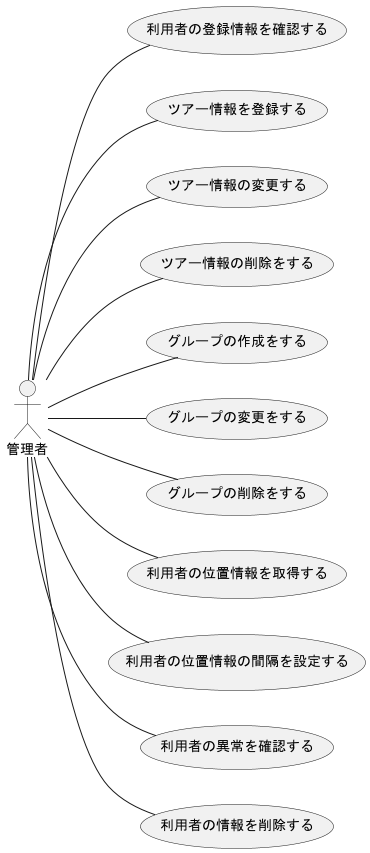

The diagram above was rendered by PlantUML. Its source (embedded in the PNG):
@startuml 管理者
left to right direction
actor 管理者

管理者 -- (利用者の登録情報を確認する)
管理者 -- (ツアー情報を登録する)
管理者 -- (ツアー情報の変更する)
管理者 -- (ツアー情報の削除をする)
管理者 -- (グループの作成をする)
管理者 -- (グループの変更をする)
管理者 -- (グループの削除をする)
管理者 -- (利用者の位置情報を取得する)
管理者 -- (利用者の位置情報の間隔を設定する)
管理者 -- (利用者の異常を確認する)
管理者 -- (利用者の情報を削除する)
@enduml